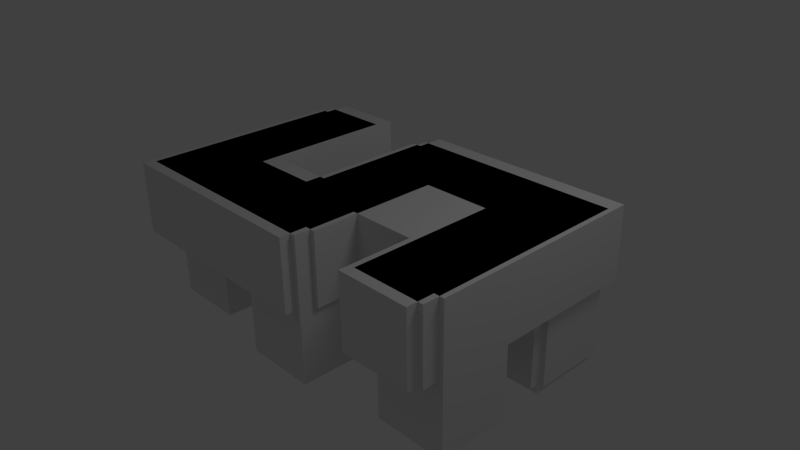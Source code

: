 # Source: 11.blend  (saved by Blender 2.62.0; exported with 4.5.12 LTS)
import bpy
from mathutils import Matrix  # noqa: F401  (used for matrix-valued properties, if any)

bpy.ops.wm.read_factory_settings(use_empty=True)
scene = bpy.context.scene
scene.name = 'Scene'

# ---- collections
col_collection_1 = bpy.data.collections.new('Collection 1'); scene.collection.children.link(col_collection_1)

# ---- world
world_world = bpy.data.worlds.new('World'); scene.world = world_world
world_world.color = (0.05088, 0.05088, 0.05088)
world_world.use_sun_shadow = False
world_world.sun_shadow_jitter_overblur = 0.0
world_world.cycles.sampling_method = 'MANUAL'
world_world.cycles.sample_map_resolution = 256

# ---- cameras
cam_camera = bpy.data.cameras.new('Camera')
cam_camera.clip_end = 100.0
cam_camera.lens = 35.0
cam_camera.sensor_width = 32.0
cam_camera.sensor_height = 18.0
cam_camera.ortho_scale = 7.314
cam_camera.dof.focus_distance = 0.0
cam_camera.dof.aperture_fstop = 128.0

# ---- lights
light_lamp = bpy.data.lights.new('Lamp', 'POINT')
light_lamp.transmission_factor = 0.0
light_lamp.cutoff_distance = 30.0
light_lamp.energy = 100.0
light_lamp.shadow_buffer_clip_start = 1.001
light_lamp.shadow_soft_size = 1.0
light_lamp.shadow_maximum_resolution = 0.006
light_lamp.use_absolute_resolution = True
light_lamp.cycles.use_multiple_importance_sampling = False

# ---- meshes
me_problem11_part4_stl = bpy.data.meshes.new('Problem11 Part4 stl')
me_problem11_part4_stl.from_pydata([(2.412, -1.588, -0.1176), (1.412, -1.588, -0.1176), (2.412, 0.4118, -0.1176), (1.412, -0.5882, -0.1176), (1.412, 0.4118, -0.1176), (0.4118, -0.5882, -0.1176), (1.412, 1.412, -0.1176), (-2.588, 0.4118, -0.1176), (-1.588, 0.4118, -0.1176), (-2.588, -1.588, -0.1176), (-1.588, -0.5882, -0.1176), (0.4118, -1.588, -0.1176), (-0.5882, -0.5882, -0.1176), (-0.5882, 1.412, -0.1176), (-2.588, -1.588, 0.8824), (-2.588, 1.412, 0.8824), (-2.588, 0.4118, -1.118), (-2.588, 1.412, -1.118), (0.4118, -1.588, 0.8824), (0.4118, -0.5882, 0.8824), (1.412, -0.5882, 0.8824), (1.412, -1.588, 0.8824), (2.412, -1.588, 0.8824), (2.412, 0.4118, -1.118), (2.412, 1.412, -1.118), (2.412, 1.412, 0.8824), (-0.5882, 1.412, 0.8824), (1.412, 1.412, -1.118), (-0.5882, -0.5882, 0.8824), (-1.588, -0.5882, 0.8824), (-1.588, 0.4118, -1.118), (-1.588, 1.412, -1.118), (-1.588, 1.412, 0.8824), (1.412, 0.4118, -1.118)], [], [(0, 1, 2), (2, 1, 3), (2, 3, 4), (4, 3, 5), (4, 5, 6), (7, 8, 9), (9, 8, 10), (9, 10, 11), (11, 10, 12), (11, 12, 5), (5, 12, 13), (5, 13, 6), (9, 14, 7), (7, 14, 15), (7, 15, 16), (16, 15, 17), (18, 14, 11), (11, 14, 9), (19, 18, 5), (5, 18, 11), (20, 19, 3), (3, 19, 5), (21, 20, 1), (1, 20, 3), (0, 22, 21), (0, 21, 1), (23, 24, 2), (2, 24, 25), (0, 2, 25), (0, 25, 22), (13, 26, 6), (6, 26, 25), (6, 25, 27), (27, 25, 24), (28, 26, 12), (12, 26, 13), (29, 28, 10), (10, 28, 12), (30, 31, 8), (8, 31, 32), (8, 32, 10), (10, 32, 29), (17, 15, 31), (31, 15, 32), (32, 15, 29), (29, 15, 14), (29, 14, 28), (28, 14, 18), (28, 18, 19), (21, 22, 20), (20, 22, 25), (20, 25, 19), (19, 25, 26), (19, 26, 28), (16, 30, 7), (7, 30, 8), (16, 17, 30), (30, 17, 31), (33, 23, 4), (4, 23, 2), (27, 33, 6), (6, 33, 4), (33, 27, 23), (23, 27, 24)])
me_problem11_part4_stl.use_remesh_preserve_volume = False
me_problem11_part4_stl.use_remesh_preserve_attributes = False
me_problem11_part4_stl.use_mirror_vertex_groups = False
me_problem11_part4_stl.update()
me_problem11_part3_stl = bpy.data.meshes.new('Problem11 Part3 stl')
me_problem11_part3_stl.from_pydata([(-0.5263, -0.5526, -3.815e-07), (-0.5263, -1.553, -3.815e-07), (-1.526, -0.5526, -3.815e-07), (-2.526, -1.553, -3.815e-07), (-1.526, 0.4474, -3.815e-07), (-2.526, 0.4474, -3.815e-07), (0.4737, -0.5526, -3.815e-07), (0.4737, 0.4474, -3.815e-07), (-0.5263, 1.447, -3.815e-07), (1.474, 0.4474, -3.815e-07), (1.474, 1.447, -3.815e-07), (2.474, -1.553, -3.815e-07), (1.474, -1.553, -3.815e-07), (2.474, 0.4474, -3.815e-07), (-2.526, -1.553, 1.0), (-2.526, 1.447, 1.0), (-2.526, 0.4474, -1.0), (-2.526, 1.447, -1.0), (-0.5263, -1.553, -1.0), (0.4737, -1.553, -1.0), (0.4737, -1.553, 1.0), (0.4737, 0.4474, 1.0), (0.4737, -0.5526, -1.0), (1.474, 0.4474, 1.0), (1.474, -1.553, 1.0), (2.474, -1.553, 1.0), (2.474, 0.4474, -1.0), (2.474, 1.447, -1.0), (2.474, 1.447, 1.0), (-0.5263, 1.447, 1.0), (1.474, 1.447, -1.0), (-0.5263, -0.5526, 1.0), (-1.526, -0.5526, 1.0), (-1.526, 0.4474, -1.0), (-1.526, 1.447, -1.0), (-1.526, 1.447, 1.0), (1.474, 0.4474, -1.0), (-0.5263, -0.5526, -1.0)], [], [(0, 1, 2), (2, 1, 3), (2, 3, 4), (4, 3, 5), (6, 0, 7), (7, 0, 8), (7, 8, 9), (9, 8, 10), (11, 12, 13), (13, 12, 9), (3, 14, 5), (5, 14, 15), (5, 15, 16), (16, 15, 17), (18, 19, 1), (1, 19, 20), (1, 20, 3), (3, 20, 14), (7, 21, 6), (6, 21, 20), (6, 20, 22), (22, 20, 19), (23, 21, 9), (9, 21, 7), (24, 23, 12), (12, 23, 9), (25, 24, 11), (11, 24, 12), (26, 27, 13), (13, 27, 28), (13, 28, 11), (11, 28, 25), (8, 29, 10), (10, 29, 28), (10, 28, 30), (30, 28, 27), (0, 31, 29), (0, 29, 8), (32, 31, 2), (0, 2, 31), (33, 34, 4), (4, 34, 35), (4, 35, 2), (2, 35, 32), (17, 15, 34), (34, 15, 35), (35, 15, 32), (32, 15, 14), (32, 14, 31), (31, 14, 20), (31, 20, 29), (29, 20, 21), (29, 21, 28), (28, 21, 23), (28, 23, 25), (25, 23, 24), (36, 26, 9), (9, 26, 13), (30, 36, 10), (10, 36, 9), (30, 27, 36), (36, 27, 26), (22, 37, 6), (0, 6, 37), (0, 37, 18), (0, 18, 1), (19, 18, 22), (22, 18, 37), (16, 33, 5), (5, 33, 4), (16, 17, 33), (33, 17, 34)])
me_problem11_part3_stl.use_remesh_preserve_volume = False
me_problem11_part3_stl.use_remesh_preserve_attributes = False
me_problem11_part3_stl.use_mirror_vertex_groups = False
me_problem11_part3_stl.update()
me_problem11_part2_stl = bpy.data.meshes.new('Problem11 Part2 stl')
me_problem11_part2_stl.from_pydata([(2.4, -1.7, -3.815e-07), (1.4, -1.7, -3.815e-07), (2.4, 0.3, -3.815e-07), (1.4, -0.7, -3.815e-07), (1.4, 0.3, -3.815e-07), (0.4, 0.3, -3.815e-07), (0.4, 1.3, -3.815e-07), (1.4, 1.3, -3.815e-07), (-0.6, 0.3, -3.815e-07), (0.4, -0.7, -3.815e-07), (-0.6, -0.7, -3.815e-07), (0.4, -1.7, -3.815e-07), (-1.6, -0.7, -3.815e-07), (-2.6, -1.7, -3.815e-07), (-1.6, 0.3, -3.815e-07), (-2.6, 0.3, -3.815e-07), (-2.6, -1.7, 1.0), (-2.6, 1.3, 1.0), (-2.6, 0.3, -1.0), (-2.6, 1.3, -1.0), (0.4, -1.7, 1.0), (0.4, -0.7, 1.0), (1.4, -0.7, 1.0), (1.4, -1.7, 1.0), (2.4, -1.7, 1.0), (2.4, 0.3, -1.0), (2.4, 1.3, -1.0), (2.4, 1.3, 1.0), (0.4, 1.3, -1.0), (-0.6, 1.3, -1.0), (-0.6, 1.3, 1.0), (1.4, 1.3, -1.0), (-0.6, -0.7, 1.0), (-0.6, 0.3, -1.0), (-1.6, -0.7, 1.0), (-1.6, 0.3, -1.0), (-1.6, 1.3, -1.0), (-1.6, 1.3, 1.0), (0.4, 0.3, -1.0), (1.4, 0.3, -1.0)], [], [(0, 1, 2), (2, 1, 3), (2, 3, 4), (5, 6, 7), (7, 4, 5), (5, 4, 3), (5, 3, 8), (8, 3, 9), (8, 9, 10), (10, 9, 11), (10, 11, 12), (12, 11, 13), (12, 13, 14), (14, 13, 15), (13, 16, 15), (15, 16, 17), (15, 17, 18), (18, 17, 19), (20, 16, 11), (11, 16, 13), (21, 20, 9), (9, 20, 11), (22, 21, 3), (3, 21, 9), (23, 22, 1), (1, 22, 3), (0, 24, 23), (0, 23, 1), (25, 26, 2), (2, 26, 27), (0, 2, 27), (0, 27, 24), (28, 29, 6), (6, 29, 30), (6, 30, 7), (7, 30, 27), (7, 27, 31), (31, 27, 26), (10, 32, 8), (8, 32, 30), (8, 30, 33), (33, 30, 29), (34, 32, 12), (12, 32, 10), (35, 36, 14), (14, 36, 37), (14, 37, 12), (12, 37, 34), (19, 17, 36), (36, 17, 37), (37, 17, 34), (34, 17, 16), (34, 16, 32), (32, 16, 20), (32, 20, 21), (23, 24, 22), (22, 24, 27), (22, 27, 21), (21, 27, 30), (21, 30, 32), (18, 35, 15), (15, 35, 14), (18, 19, 35), (35, 19, 36), (38, 28, 5), (5, 28, 6), (33, 38, 8), (8, 38, 5), (28, 38, 29), (29, 38, 33), (39, 25, 4), (4, 25, 2), (31, 39, 7), (7, 39, 4), (39, 31, 25), (25, 31, 26)])
me_problem11_part2_stl.use_remesh_preserve_volume = False
me_problem11_part2_stl.use_remesh_preserve_attributes = False
me_problem11_part2_stl.use_mirror_vertex_groups = False
me_problem11_part2_stl.update()
me_problem11_part1_stl = bpy.data.meshes.new('Problem11 Part1 stl')
me_problem11_part1_stl.from_pydata([(0.5385, -0.3333, -3.815e-07), (0.5385, -1.333, -3.815e-07), (-0.4615, -0.3333, -3.815e-07), (-1.462, -1.333, -3.815e-07), (-1.462, -0.3333, -3.815e-07), (-2.462, 1.667, -3.815e-07), (-1.462, 1.667, -3.815e-07), (-2.462, -0.3333, -3.815e-07), (2.538, 1.667, -3.815e-07), (2.538, -0.3333, -3.815e-07), (1.538, -0.3333, -3.815e-07), (-0.4615, 0.6667, -3.815e-07), (-0.4615, 1.667, -3.815e-07), (0.5385, 0.6667, -3.815e-07), (1.538, 0.6667, -3.815e-07), (-2.462, -0.3333, -1.0), (-2.462, -1.333, -1.0), (-2.462, -1.333, 1.0), (-2.462, 1.667, 1.0), (0.5385, -1.333, 1.0), (-1.462, -1.333, -1.0), (0.5385, 0.6667, 1.0), (0.5385, -0.3333, -1.0), (0.5385, 0.6667, -1.0), (1.538, 0.6667, 1.0), (1.538, -0.3333, -1.0), (1.538, -1.333, -1.0), (1.538, -1.333, 1.0), (2.538, -1.333, -1.0), (2.538, -1.333, 1.0), (2.538, 1.667, 1.0), (2.538, -0.3333, -1.0), (-0.4615, 1.667, 1.0), (-0.4615, -0.3333, 1.0), (-0.4615, 0.6667, -1.0), (-0.4615, -0.3333, -1.0), (-1.462, -0.3333, 1.0), (-1.462, 1.667, 1.0), (-1.462, -0.3333, -1.0)], [], [(0, 1, 2), (2, 1, 3), (2, 3, 4), (5, 6, 7), (7, 6, 4), (8, 9, 10), (11, 12, 13), (13, 12, 8), (13, 8, 14), (14, 8, 10), (15, 16, 7), (7, 16, 17), (7, 17, 5), (5, 17, 18), (1, 19, 3), (3, 19, 17), (3, 17, 20), (20, 17, 16), (19, 1, 21), (0, 21, 1), (21, 0, 13), (13, 0, 22), (13, 22, 23), (24, 21, 14), (14, 21, 13), (25, 26, 10), (10, 26, 27), (10, 27, 14), (14, 27, 24), (28, 29, 26), (26, 29, 27), (8, 30, 9), (9, 30, 29), (9, 29, 31), (31, 29, 28), (32, 30, 12), (12, 30, 8), (32, 12, 33), (33, 12, 11), (33, 11, 2), (2, 11, 34), (2, 34, 35), (36, 33, 4), (4, 33, 2), (37, 36, 6), (6, 36, 4), (18, 37, 5), (5, 37, 6), (37, 18, 36), (36, 18, 17), (36, 17, 33), (33, 17, 19), (33, 19, 32), (32, 19, 21), (32, 21, 30), (30, 21, 24), (30, 24, 29), (29, 24, 27), (31, 25, 9), (9, 25, 10), (26, 25, 28), (28, 25, 31), (35, 22, 2), (0, 2, 22), (23, 34, 13), (13, 34, 11), (35, 34, 22), (22, 34, 23), (20, 38, 3), (3, 38, 4), (38, 15, 4), (4, 15, 7), (16, 15, 20), (20, 15, 38)])
me_problem11_part1_stl.use_remesh_preserve_volume = False
me_problem11_part1_stl.use_remesh_preserve_attributes = False
me_problem11_part1_stl.use_mirror_vertex_groups = False
me_problem11_part1_stl.update()

# ---- objects
ob_problem11_part4_stl = bpy.data.objects.new('Problem11 Part4 stl', me_problem11_part4_stl)
ob_problem11_part3_stl = bpy.data.objects.new('Problem11 Part3 stl', me_problem11_part3_stl)
ob_problem11_part2_stl = bpy.data.objects.new('Problem11 Part2 stl', me_problem11_part2_stl)
ob_problem11_part1_stl = bpy.data.objects.new('Problem11 Part1 stl', me_problem11_part1_stl)
ob_lamp = bpy.data.objects.new('Lamp', light_lamp)
ob_camera = bpy.data.objects.new('Camera', cam_camera)

# ---- transforms, parenting, visibility, modifiers, constraints
ob_problem11_part4_stl.location = (0.0, 0.0, 0.0)
ob_problem11_part4_stl.lineart.crease_threshold = 0.0
ob_problem11_part3_stl.location = (0.0, 0.0, 0.0)
ob_problem11_part3_stl.lineart.crease_threshold = 0.0
ob_problem11_part2_stl.location = (0.0, 0.0, 0.0)
ob_problem11_part2_stl.lineart.crease_threshold = 0.0
ob_problem11_part1_stl.location = (0.0, 0.0, 0.0)
ob_problem11_part1_stl.lineart.crease_threshold = 0.0
ob_lamp.location = (4.076, 1.005, 5.904)
ob_lamp.rotation_euler = (0.6503, 0.05522, 1.866)
ob_lamp.lock_rotations_4d = False
ob_lamp.empty_display_type = 'ARROWS'
ob_lamp.color = (0.0, 0.0, 0.0, 0.0)
ob_lamp.lineart.crease_threshold = 0.0
ob_camera.location = (7.481, -6.508, 5.344)
ob_camera.rotation_euler = (1.109, 0.01082, 0.8149)
ob_camera.lock_rotations_4d = False
ob_camera.empty_display_type = 'ARROWS'
ob_camera.color = (0.0, 0.0, 0.0, 0.0)
ob_camera.display_type = 'WIRE'
ob_camera.lineart.crease_threshold = 0.0

# ---- collection membership
col_collection_1.objects.link(ob_problem11_part4_stl)
col_collection_1.objects.link(ob_problem11_part3_stl)
col_collection_1.objects.link(ob_problem11_part2_stl)
col_collection_1.objects.link(ob_problem11_part1_stl)
col_collection_1.objects.link(ob_lamp)
col_collection_1.objects.link(ob_camera)

# ---- scene / render settings (as saved in the file)
scene.camera = ob_camera
scene.frame_start = 1; scene.frame_end = 250; scene.frame_set(1)
scene.render.engine = 'BLENDER_EEVEE_NEXT'
scene.render.image_settings.color_mode = 'RGB'
scene.render.image_settings.compression = 90
scene.render.resolution_percentage = 50
scene.render.dither_intensity = 0.0
scene.render.bake_margin = 2
scene.render.bake_bias = 0.0
scene.cycles.use_denoising = False
scene.cycles.samples = 10
scene.cycles.sampling_pattern = 'TABULATED_SOBOL'
scene.cycles.light_sampling_threshold = 0.0
scene.cycles.use_adaptive_sampling = False
scene.cycles.use_light_tree = False
scene.cycles.blur_glossy = 0.0
scene.cycles.volume_bounces = 1
scene.cycles.pixel_filter_type = 'GAUSSIAN'
scene.cycles.sample_clamp_indirect = 0.0
scene.view_settings.view_transform = 'Standard'
bpy.context.view_layer.update()
